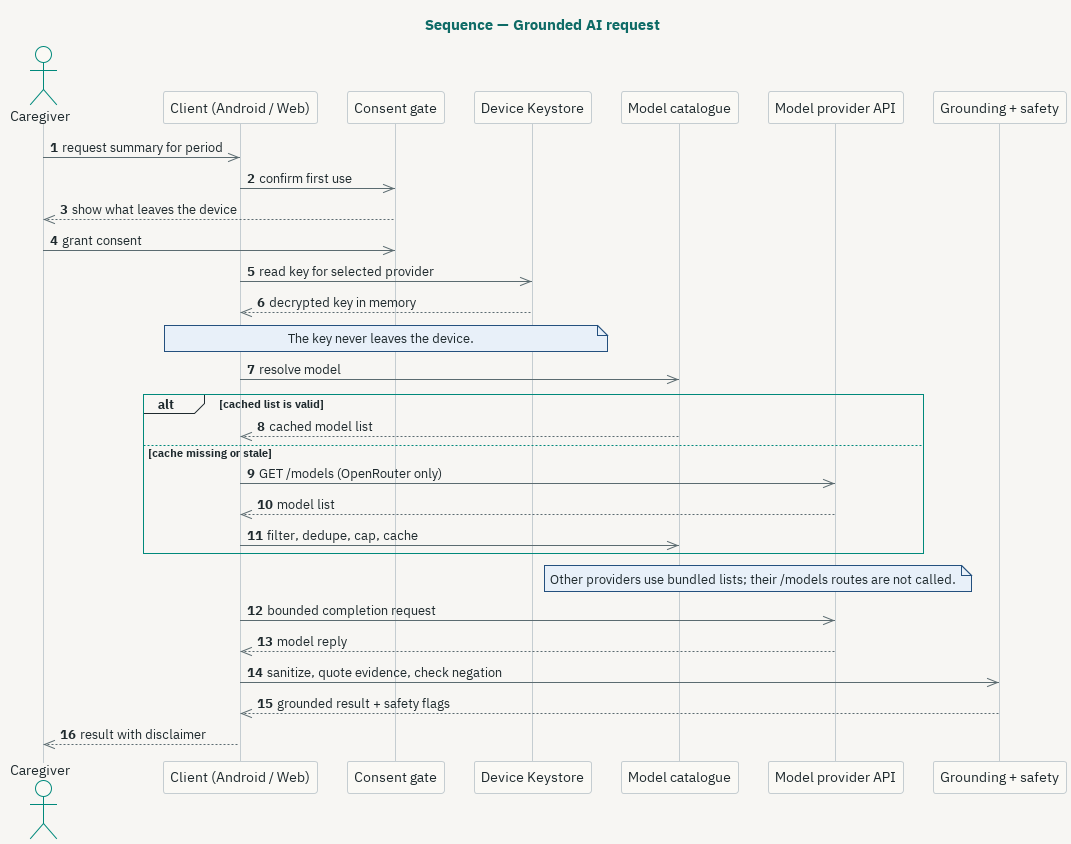

The diagram above was rendered by PlantUML. Its source (embedded in the PNG):
@startuml
' Compatibility shims: the mandated !theme plain otherwise forces Verdana
' and black/white defaults over the shared style below. These values are
' taken from the shared palette and change no rendered colour.
!$FONT_NAME = "IBM Plex Sans"
!$FGCOLOR = "#1F2A2E"
!$BGCOLOR = "#F7F6F3"
' ---- SHARED STYLE (identical in all five diagrams) ----
!theme plain
skinparam backgroundColor #F7F6F3
skinparam defaultTextColor #1F2A2E
skinparam fontName "IBM Plex Sans"
skinparam fontSize 11
skinparam shadowing false
skinparam handwritten false
skinparam linetype ortho
skinparam nodesep 30
skinparam ranksep 40
skinparam arrowColor #5B6B70

skinparam title {
  FontColor #0E6B66
  FontSize 15
  FontName "IBM Plex Sans"
}
skinparam note {
  BackgroundColor #E8F0F9
  BorderColor #24507E
  FontColor #1F2A2E
}
skinparam rectangle {
  BackgroundColor #FAF9F5
  BorderColor #C5CDD1
  FontColor #1F2A2E
}
skinparam component {
  BackgroundColor #FAF9F5
  BorderColor #C5CDD1
  FontColor #1F2A2E
}
skinparam database {
  BackgroundColor #DCE5D6
  BorderColor #00897B
  FontColor #1F2A2E
}
skinparam actor {
  BackgroundColor #FAF9F5
  BorderColor #00897B
  FontColor #1F2A2E
}
skinparam package {
  BackgroundColor #F7F6F3
  BorderColor #00897B
  FontColor #0E6B66
}
skinparam entity {
  BackgroundColor #FAF9F5
  BorderColor #00897B
  FontColor #1F2A2E
}
skinparam sequence {
  ActorBackgroundColor #FAF9F5
  ActorBorderColor #00897B
  ActorFontColor #1F2A2E
  ParticipantBackgroundColor #FAF9F5
  ParticipantBorderColor #C5CDD1
  ParticipantFontColor #1F2A2E
  LifeLineBorderColor #C5CDD1
  LifeLineBackgroundColor #DCE5D6
  ArrowColor #00897B
  MessageTextColor #1F2A2E
  NoteBackgroundColor #E8F0F9
  NoteBorderColor #24507E
  NoteFontColor #1F2A2E
  BoxBackgroundColor #F7F6F3
  BoxBorderColor #00897B
}
skinparam activity {
  BackgroundColor #DCE5D6
  BorderColor #00897B
  ArrowColor #5B6B70
  FontColor #1F2A2E
}
skinparam activityDiamond {
  BackgroundColor #FBF0D9
  BorderColor #7A4B00
  FontColor #7A4B00
}
' ---- END SHARED STYLE ----

title Sequence — Grounded AI request

actor Caregiver
participant Client as "Client (Android / Web)"
participant Consent as "Consent gate"
participant KeyStore as "Device Keystore"
participant Catalog as "Model catalogue"
participant Provider as "Model provider API"
participant Ground as "Grounding + safety"

autonumber

Caregiver ->> Client: request summary for period
Client ->> Consent: confirm first use
Consent -->> Caregiver: show what leaves the device
Caregiver ->> Consent: grant consent
Client ->> KeyStore: read key for selected provider
KeyStore -->> Client: decrypted key in memory
note over Client, KeyStore: The key never leaves the device.
Client ->> Catalog: resolve model
alt cached list is valid
    Catalog -->> Client: cached model list
else cache missing or stale
    Client ->> Provider: GET /models (OpenRouter only)
    Provider -->> Client: model list
    Client ->> Catalog: filter, dedupe, cap, cache
end
note over Catalog, Provider: Other providers use bundled lists; their /models routes are not called.
Client ->> Provider: bounded completion request
Provider -->> Client: model reply
Client ->> Ground: sanitize, quote evidence, check negation
Ground -->> Client: grounded result + safety flags
Client -->> Caregiver: result with disclaimer

@enduml